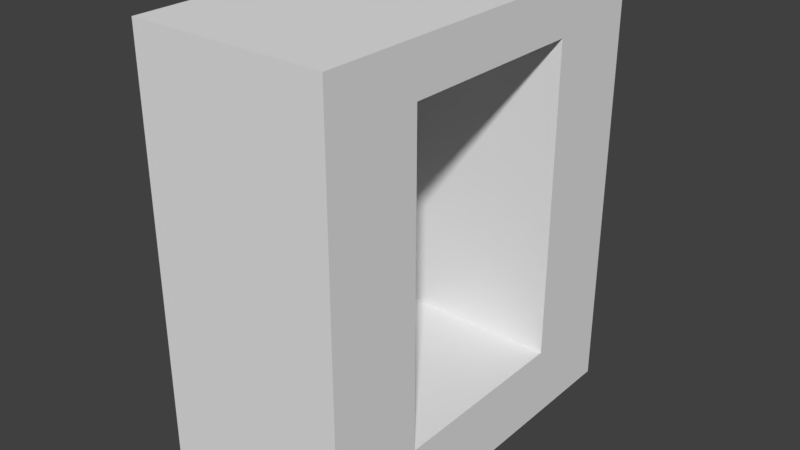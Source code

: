 # Source: HallWallWindow_2x5x4.5.blend  (saved by Blender 2.79.0; exported with 4.5.12 LTS)
import bpy
from mathutils import Matrix  # noqa: F401  (used for matrix-valued properties, if any)

bpy.ops.wm.read_factory_settings(use_empty=True)
scene = bpy.context.scene
scene.name = 'Scene'

# ---- collections
col_collection_1 = bpy.data.collections.new('Collection 1'); scene.collection.children.link(col_collection_1)

# ---- materials (node trees are filled in below, after node groups)
mat_material = bpy.data.materials.new('Material')
mat_material.alpha_threshold = 0.0
mat_material.use_transparent_shadow = False
mat_material.roughness = 0.5
mat_material.line_color = (0.0, 0.0, 0.0, 1.0)

# ---- material node trees

# ---- world
world_world = bpy.data.worlds.new('World'); scene.world = world_world
world_world.color = (0.05088, 0.05088, 0.05088)
world_world.use_sun_shadow = False
world_world.sun_shadow_jitter_overblur = 0.0
world_world.cycles.sampling_method = 'MANUAL'

# ---- meshes
me_hallwallwindow_2x5x4_5 = bpy.data.meshes.new('HallWallWindow_2x5x4.5')
me_hallwallwindow_2x5x4_5.from_pydata([(2.0, 4.0, 0.0), (2.0, 0.0, 0.0), (-1.192e-07, 1.788e-07, 0.0), (3.576e-07, 4.0, 0.0), (2.0, 4.0, 4.5), (2.0, -5.96e-07, 4.5), (-3.576e-07, 3.576e-07, 4.5), (5.96e-08, 4.0, 4.5), (2.0, 1.0, 0.0), (-2.534e-08, 1.0, 0.0), (2.0, 1.0, 4.5), (-2.755e-07, 1.0, 4.5), (2.424e-07, 3.0, 0.0), (-4.118e-08, 3.0, 4.5), (2.0, 3.0, 0.0), (2.0, 3.0, 4.5), (-2.24e-07, 1.0, 4.0), (2.0, 1.0, 4.0), (2.0, 3.0, 4.0), (1.722e-08, 3.0, 4.0), (1.861e-07, 3.0, 0.75), (2.0, 3.0, 0.75), (2.0, 1.0, 0.75), (-7.5e-08, 1.0, 0.75), (2.0, 3.0, 2.0), (0.2, 1.0, 0.75), (2.0, 1.0, 2.0), (-1.495e-07, 1.0, 2.0), (-1.034e-07, 2.0, 4.0), (2.0, 2.0, 4.0), (0.2, 3.0, 4.0), (2.0, 2.0, 0.75), (5.557e-08, 2.0, 0.75), (0.2, 1.0, 4.0), (0.2, 3.0, 0.75), (1.017e-07, 3.0, 2.0), (0.2, 2.0, 4.0), (0.2, 2.0, 0.75), (0.2, 3.0, 2.0), (0.2, 1.0, 2.0)], [], [(8, 1, 2, 9), (10, 11, 6, 5), (0, 4, 15, 18, 24, 21, 14), (8, 22, 26, 17, 10, 5, 1), (12, 20, 35, 19, 13, 7, 3), (1, 5, 6, 2), (9, 8, 22, 25, 23), (18, 15, 10, 17, 29), (0, 14, 12, 3), (4, 7, 13, 15), (4, 0, 3, 7), (15, 13, 11, 10), (16, 11, 13, 19, 28), (8, 9, 12, 14), (39, 33, 17, 26), (9, 23, 32, 20, 12), (38, 30, 19, 35), (37, 34, 20, 32), (14, 12, 20, 34, 21), (2, 6, 11, 16, 27, 23, 9), (36, 28, 19, 30), (14, 21, 31, 22, 8), (29, 36, 30, 18), (17, 33, 36, 29), (33, 16, 28, 36), (25, 37, 32, 23), (22, 31, 37, 25), (31, 21, 34, 37), (34, 38, 35, 20), (21, 24, 38, 34), (24, 18, 30, 38), (25, 39, 26, 22), (23, 27, 39, 25), (27, 16, 33, 39), (38, 39, 25, 34), (23, 27, 35, 20), (27, 39, 38, 35)])
me_hallwallwindow_2x5x4_5.materials.append(mat_material)
me_hallwallwindow_2x5x4_5.use_remesh_preserve_volume = False
me_hallwallwindow_2x5x4_5.use_remesh_preserve_attributes = False
me_hallwallwindow_2x5x4_5.use_mirror_vertex_groups = False
me_hallwallwindow_2x5x4_5.update()

# ---- objects
ob_hallwallwindow_2x5x4_5 = bpy.data.objects.new('HallWallWindow_2x5x4.5', me_hallwallwindow_2x5x4_5)

# ---- transforms, parenting, visibility, modifiers, constraints
ob_hallwallwindow_2x5x4_5.location = (0.0, 0.0, 0.0)
ob_hallwallwindow_2x5x4_5.lock_rotations_4d = False
ob_hallwallwindow_2x5x4_5.empty_display_type = 'ARROWS'
ob_hallwallwindow_2x5x4_5.lineart.crease_threshold = 0.0

# ---- collection membership
col_collection_1.objects.link(ob_hallwallwindow_2x5x4_5)

# ---- scene / render settings (as saved in the file)
scene.frame_start = 1; scene.frame_end = 250; scene.frame_set(79)
scene.render.engine = 'BLENDER_EEVEE_NEXT'
scene.render.resolution_percentage = 50
scene.render.dither_intensity = 0.0
scene.cycles.use_denoising = False
scene.cycles.samples = 128
scene.cycles.sampling_pattern = 'TABULATED_SOBOL'
scene.cycles.use_adaptive_sampling = False
scene.cycles.use_light_tree = False
scene.cycles.blur_glossy = 0.0
scene.cycles.sample_clamp_indirect = 0.0
scene.view_settings.view_transform = 'Standard'
bpy.context.view_layer.update()

# ---- added for rendering (the .blend has no active camera and no usable light): camera, sun
cam_auto = bpy.data.cameras.new('AutoCamera')
cam_auto.lens = 50.0
cam_auto.sensor_width = 36.0
cam_auto.clip_end = 1000.0
ob_auto_camera = bpy.data.objects.new('AutoCamera', cam_auto)
scene.collection.objects.link(ob_auto_camera)
ob_auto_camera.location = (6.86989, -5.04387, 6.94591)
ob_auto_camera.rotation_euler = (1.09748, -7.21219e-08, 0.694738)
scene.camera = ob_auto_camera
light_auto_sun = bpy.data.lights.new('AutoSun', 'SUN')
light_auto_sun.energy = 3.0
light_auto_sun.angle = 0.0523599
ob_auto_sun = bpy.data.objects.new('AutoSun', light_auto_sun)
scene.collection.objects.link(ob_auto_sun)
ob_auto_sun.rotation_euler = (0.872665, 0.174533, 0.523599)
bpy.context.view_layer.update()
